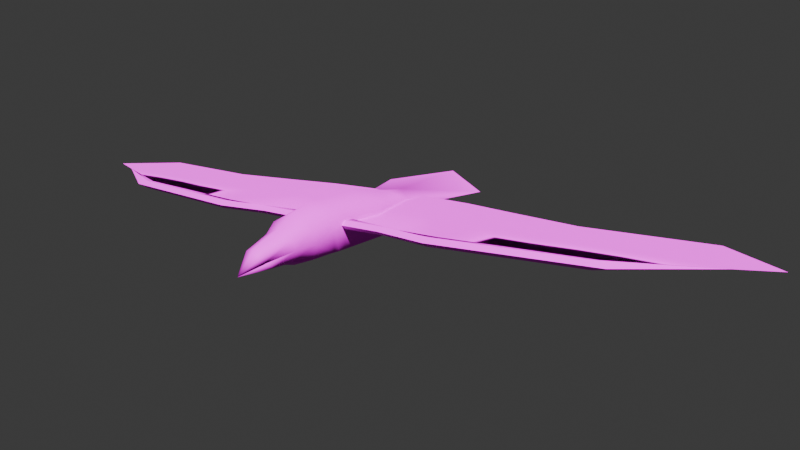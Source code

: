 # Source: Raven.blend  (saved by Blender 5.0.119; exported with 4.5.12 LTS)
import bpy
from mathutils import Matrix  # noqa: F401  (used for matrix-valued properties, if any)

bpy.ops.wm.read_factory_settings(use_empty=True)
scene = bpy.context.scene
scene.name = 'Scene'

# ---- collections
col_collection = bpy.data.collections.new('Collection'); scene.collection.children.link(col_collection)

# ---- images (referenced by path relative to the original .blend; pixels are not part of the script)
import os
ASSET_DIR = os.environ.get("B2B_ASSET_DIR", "")  # directory of the original .blend (textures are referenced by path, not embedded)
HERE = os.path.dirname(os.path.abspath(__file__))  # packed textures are extracted next to this script under _unpacked/

def load_image(name, relpath, width, height, colorspace="sRGB"):
    """Load a texture the original file referenced (path relative to the .blend, or extracted next to this script)."""
    p = next((c for c in (os.path.join(HERE, relpath), os.path.join(ASSET_DIR, relpath)) if relpath and os.path.exists(c)), "")
    if p:
        img = bpy.data.images.load(p, check_existing=True)
        img.name = name
    else:  # same state as the original file: an image datablock whose file is absent (Cycles renders it pink)
        img = bpy.data.images.new(name, width, height)
        img.source = "FILE"
        img.filepath = "//" + (relpath or name)
    img.colorspace_settings.name = colorspace
    return img
img_raven_256_png = load_image('Raven_256.png', 'Raven_256.png', 1024, 1024, 'sRGB')

# ---- materials (node trees are filled in below, after node groups)
mat_raven = bpy.data.materials.new('Raven')
mat_raven.alpha_threshold = 0.0
mat_raven.use_backface_culling_lightprobe_volume = False
mat_raven.roughness = 0.5
mat_raven.line_color = (0.0, 0.0, 0.0, 1.0)

# ---- node groups
ng_smooth_by_angle = bpy.data.node_groups.new('Smooth by Angle', 'GeometryNodeTree')
_s = ng_smooth_by_angle.interface.new_socket(name='Mesh', in_out='OUTPUT', socket_type='NodeSocketGeometry')
_s = ng_smooth_by_angle.interface.new_socket(name='Mesh', in_out='INPUT', socket_type='NodeSocketGeometry')
_s = ng_smooth_by_angle.interface.new_socket(name='Angle', in_out='INPUT', socket_type='NodeSocketFloat')
_s.subtype = 'ANGLE'
_s.default_value = 0.5236
_s.min_value = 0.0
_s.max_value = 3.142
_s.description = 'Maximum face angle for smooth edges'
_s = ng_smooth_by_angle.interface.new_socket(name='Ignore Sharpness', in_out='INPUT', socket_type='NodeSocketBool')
_s.force_non_field = True
ng_smooth_by_angle.is_modifier = True
_N = ng_smooth_by_angle.nodes; _L = ng_smooth_by_angle.links
n0 = _N.new('GeometryNodeSetShadeSmooth'); n0.name = 'Set Shade Smooth'; n0.location = (120, -80)
n0.domain = 'EDGE'
n1 = _N.new('GeometryNodeSetShadeSmooth'); n1.name = 'Set Shade Smooth.001'; n1.location = (300, -80)
n2 = _N.new('NodeGroupOutput'); n2.name = 'Group Output'; n2.location = (480, -80)
n3 = _N.new('GeometryNodeInputMeshEdgeAngle'); n3.name = 'Edge Angle'; n3.location = (-440, -240)
n4 = _N.new('NodeGroupInput'); n4.name = 'Group Input'; n4.location = (-80, -80)
n5 = _N.new('GeometryNodeInputEdgeSmooth'); n5.name = 'Is Edge Smooth'; n5.location = (-260, -120)
n6 = _N.new('GeometryNodeInputShadeSmooth'); n6.name = 'Is Shade Smooth'; n6.location = (-440, -397)
n7 = _N.new('FunctionNodeCompare'); n7.name = 'Compare'; n7.location = (-260, -260)
n7.operation = 'LESS_EQUAL'
n7.inputs[6].default_value = (0.0, 0.0, 0.0, 0.0)
n7.inputs[7].default_value = (0.0, 0.0, 0.0, 0.0)
n8 = _N.new('FunctionNodeBooleanMath'); n8.name = 'Boolean Math.001'; n8.location = (-80, -260)
n9 = _N.new('NodeGroupInput'); n9.name = 'Group Input.001'; n9.location = (-440, -329)
n10 = _N.new('NodeGroupInput'); n10.name = 'Group Input.002'; n10.location = (-259, -189)
n11 = _N.new('FunctionNodeBooleanMath'); n11.name = 'Boolean Math'; n11.location = (-80, -149)
n11.operation = 'OR'
n12 = _N.new('FunctionNodeBooleanMath'); n12.name = 'Boolean Math.002'; n12.location = (-260, -380)
n12.operation = 'OR'
n13 = _N.new('NodeGroupInput'); n13.name = 'Group Input.003'; n13.location = (-440, -460)
_L.new(n3.outputs[0], n7.inputs[0])
_L.new(n1.outputs[0], n2.inputs[0])
_L.new(n9.outputs[1], n7.inputs[1])
_L.new(n7.outputs[0], n8.inputs[0])
_L.new(n4.outputs[0], n0.inputs[0])
_L.new(n0.outputs[0], n1.inputs[0])
_L.new(n8.outputs[0], n0.inputs[2])
_L.new(n10.outputs[2], n11.inputs[1])
_L.new(n5.outputs[0], n11.inputs[0])
_L.new(n11.outputs[0], n0.inputs[1])
_L.new(n13.outputs[2], n12.inputs[1])
_L.new(n6.outputs[0], n12.inputs[0])
_L.new(n12.outputs[0], n8.inputs[1])
n2.is_active_output = True

# ---- material node trees
mat_raven.use_nodes = True; mat_raven.node_tree.nodes.clear()
_N = mat_raven.node_tree.nodes; _L = mat_raven.node_tree.links
n0 = _N.new('ShaderNodeOutputMaterial'); n0.name = 'Material Output'; n0.location = (200, 100)
n1 = _N.new('ShaderNodeBsdfPrincipled'); n1.name = 'Principled BSDF'; n1.location = (-200, 100)
n1.inputs[2].default_value = 0.5636
n1.inputs[3].default_value = 1.2
n2 = _N.new('ShaderNodeTexImage'); n2.name = 'Image Texture'; n2.location = (-490, 80)
n2.image = img_raven_256_png
n2.interpolation = 'Closest'
_L.new(n1.outputs[0], n0.inputs[0])
_L.new(n2.outputs[0], n1.inputs[0])
_L.new(n2.outputs[1], n1.inputs[4])
n0.is_active_output = True

# ---- world
world_world = bpy.data.worlds.new('World'); scene.world = world_world
world_world.use_nodes = True; world_world.node_tree.nodes.clear()
_N = world_world.node_tree.nodes; _L = world_world.node_tree.links
n0 = _N.new('ShaderNodeOutputWorld'); n0.name = 'World Output'; n0.location = (200, 100)
n1 = _N.new('ShaderNodeBackground'); n1.name = 'Background'; n1.location = (-200, 100)
n1.inputs[0].default_value = (0.05088, 0.05088, 0.05088, 1.0)
_L.new(n1.outputs[0], n0.inputs[0])
n0.is_active_output = True
world_world.color = (0.05088, 0.05088, 0.05088)
world_world.sun_shadow_jitter_overblur = 0.0

# ---- cameras
cam_camera_001 = bpy.data.cameras.new('Camera.001')
cam_camera_001.lens = 32.0

# ---- lights
light_sun = bpy.data.lights.new('Sun', 'SUN')
light_sun.color = (1.0, 0.9714, 0.9714)
light_sun.energy = 7.31

# ---- meshes
me_cube_002 = bpy.data.meshes.new('Cube.002')
me_cube_002.from_pydata([(-0.2081, -0.2228, -0.07891), (-0.2183, -0.2228, 0.1441), (0.0, -0.2297, -0.1481), (0.0, -0.2297, 0.2348), (-0.1313, -0.367, -0.06623), (-0.1469, -0.3706, 0.09703), (0.0, -0.3666, -0.1044), (0.0, -0.371, 0.1619), (-0.2404, -0.2228, 0.03786), (-0.1749, -0.3708, 0.02445), (0.0, -0.542, -0.09045), (0.0, -0.7872, -0.06143), (-0.1159, -0.5474, -0.05552), (-0.1013, -0.6104, 0.05238), (0.0, -0.6175, 0.08659), (-0.09092, -0.6257, -0.009676), (-0.09984, -0.6014, -0.00954), (0.0, -0.03506, -0.1619), (-0.2505, -0.02244, -0.07525), (-0.2547, -0.02244, 0.1484), (0.0, -0.03506, 0.271), (-0.2667, 0.01507, -0.07579), (-0.2667, 0.01507, 0.1487), (-0.5866, 1.806, 0.02223), (0.0, 0.0, -0.1654), (0.0, 0.006754, 0.2712), (-0.2377, 0.9806, 0.03042), (-0.2377, 0.9806, 0.0963), (0.0, 0.9686, 0.153), (0.0, 0.9686, -0.03791), (-0.3163, 0.5114, -0.08694), (0.0, 0.5036, 0.2605), (0.0, 0.5036, -0.1909), (-0.3163, 0.5114, 0.1168), (0.0, 1.224, 0.1093), (-0.2735, 0.08278, -0.07739), (0.0, 0.0687, 0.2691), (0.0, 0.0687, -0.169), (-0.2735, 0.08278, 0.1487), (0.0, -0.6014, -0.00954), (0.0, -0.3708, 0.02445), (0.0, -0.788, -0.05743), (0.0, -0.6257, -0.009676), (0.0, 2.189, 0.09224), (0.2081, -0.2228, -0.07891), (0.2183, -0.2228, 0.1441), (0.1313, -0.367, -0.06623), (0.1469, -0.3706, 0.09703), (0.2404, -0.2228, 0.03786), (0.1749, -0.3708, 0.02445), (0.1159, -0.5474, -0.05552), (0.1013, -0.6104, 0.05238), (0.09092, -0.6257, -0.009676), (0.09984, -0.6014, -0.00954), (0.2505, -0.02244, -0.07525), (0.2547, -0.02244, 0.1484), (0.2667, 0.01507, -0.07579), (0.2667, 0.01507, 0.1487), (0.5866, 1.806, 0.02223), (0.2377, 0.9806, 0.03042), (0.2377, 0.9806, 0.0963), (0.3163, 0.5114, -0.08694), (0.3163, 0.5114, 0.1168), (0.2735, 0.08278, -0.07739), (0.2735, 0.08278, 0.1487)], [], [(8, 0, 4, 9), (15, 13, 5, 9), (7, 3, 1, 5), (2, 6, 4, 0), (12, 4, 6, 10), (16, 12, 11), (1, 8, 9, 5), (39, 40, 9, 16), (41, 15, 42), (5, 13, 14, 7), (41, 13, 15), (9, 4, 12, 16), (11, 12, 10), (8, 18, 0), (1, 3, 20, 19), (8, 1, 19), (2, 0, 18, 17), (8, 19, 18), (26, 27, 23), (36, 38, 22, 25), (35, 37, 24, 21), (43, 23, 34), (30, 33, 27, 26), (35, 38, 33, 30), (26, 29, 32, 30), (28, 27, 33, 31), (34, 26, 23), (27, 34, 23), (19, 20, 25, 22), (19, 22, 21, 18), (17, 18, 21, 24), (21, 22, 38, 35), (30, 32, 37, 35), (31, 33, 38, 36), (27, 28, 34), (34, 29, 26), (13, 41, 14), (15, 9, 40, 42), (11, 39, 16), (48, 49, 46, 44), (52, 49, 47, 51), (7, 47, 45, 3), (2, 44, 46, 6), (50, 10, 6, 46), (53, 11, 50), (45, 47, 49, 48), (39, 53, 49, 40), (41, 42, 52), (47, 7, 14, 51), (41, 52, 51), (49, 53, 50, 46), (11, 10, 50), (48, 44, 54), (45, 55, 20, 3), (48, 55, 45), (2, 17, 54, 44), (48, 54, 55), (59, 58, 60), (36, 25, 57, 64), (63, 56, 24, 37), (43, 34, 58), (61, 59, 60, 62), (63, 61, 62, 64), (59, 61, 32, 29), (28, 31, 62, 60), (34, 58, 59), (60, 58, 34), (55, 57, 25, 20), (55, 54, 56, 57), (17, 24, 56, 54), (56, 63, 64, 57), (61, 63, 37, 32), (31, 36, 64, 62), (60, 34, 28), (34, 59, 29), (51, 14, 41), (52, 42, 40, 49), (11, 53, 39)])
me_cube_002.polygons.foreach_set('use_smooth', [True] * 78)
_uv = me_cube_002.uv_layers.new(name='UVMap')
_uv.uv.foreach_set('vector', [0.5546, 0.9007, 0.5563, 0.8924, 0.583, 0.8948, 0.5807, 0.9019, 0.6046, 0.9046, 0.5988, 0.92, 0.5525, 0.9195, 0.548, 0.9052, 0.4177, 0.8649, 0.3894, 0.8486, 0.4199, 0.811, 0.439, 0.84, 0.5594, 0.8852, 0.5823, 0.8874, 0.583, 0.8948, 0.5563, 0.8924, 0.6113, 0.8931, 0.583, 0.8948, 0.5823, 0.8874, 0.6109, 0.8864, 0.6138, 0.9, 0.6113, 0.8931, 0.6506, 0.8887, 0.4976, 0.9373, 0.4955, 0.8938, 0.548, 0.9052, 0.5574, 0.9264, 0.4934, 0.205, 0.492, 0.1555, 0.5497, 0.1548, 0.5264, 0.2046, 0.4893, 0.06492, 0.5204, 0.1005, 0.4904, 0.1009, 0.5657, 0.9083, 0.6, 0.9067, 0.6027, 0.9131, 0.5529, 0.9245, 0.649, 0.895, 0.5988, 0.92, 0.6046, 0.9046, 0.5807, 0.9019, 0.583, 0.8948, 0.6113, 0.8931, 0.6138, 0.9, 0.6506, 0.8887, 0.6113, 0.8931, 0.6109, 0.8864, 0.477, 0.7953, 0.467, 0.7359, 0.503, 0.774, 0.4537, 0.8147, 0.4103, 0.8599, 0.3705, 0.8268, 0.4213, 0.7739, 0.477, 0.7953, 0.4537, 0.8147, 0.4213, 0.7739, 0.5518, 0.7425, 0.503, 0.774, 0.467, 0.7359, 0.5252, 0.6988, 0.477, 0.7953, 0.4213, 0.7739, 0.467, 0.7359, 0.5591, 0.4797, 0.5583, 0.4906, 0.4729, 0.4766, 0.3506, 0.8073, 0.4042, 0.7529, 0.4155, 0.7659, 0.3624, 0.8191, 0.4491, 0.7153, 0.5105, 0.6747, 0.5203, 0.6907, 0.4596, 0.7289, 0.4223, 0.5214, 0.5191, 0.4465, 0.5908, 0.5229, 0.3789, 0.6337, 0.3402, 0.6651, 0.2702, 0.5662, 0.2843, 0.5546, 0.4491, 0.7153, 0.4042, 0.7529, 0.3402, 0.6651, 0.3789, 0.6337, 0.2843, 0.5546, 0.3281, 0.505, 0.4412, 0.5773, 0.3789, 0.6337, 0.2149, 0.602, 0.2702, 0.5662, 0.3402, 0.6651, 0.2712, 0.7196, 0.5359, 0.5238, 0.5802, 0.572, 0.4782, 0.5833, 0.655, 0.4979, 0.5932, 0.5229, 0.5216, 0.4465, 0.4213, 0.7739, 0.3705, 0.8268, 0.3624, 0.8191, 0.4155, 0.7659, 0.4213, 0.7739, 0.4155, 0.7659, 0.4596, 0.7289, 0.467, 0.7359, 0.5252, 0.6988, 0.467, 0.7359, 0.4596, 0.7289, 0.5203, 0.6907, 0.4596, 0.7289, 0.4155, 0.7659, 0.4042, 0.7529, 0.4491, 0.7153, 0.3789, 0.6337, 0.4412, 0.5773, 0.5105, 0.6747, 0.4491, 0.7153, 0.2712, 0.7196, 0.3402, 0.6651, 0.4042, 0.7529, 0.3506, 0.8073, 0.655, 0.4979, 0.6575, 0.5235, 0.5932, 0.5229, 0.2634, 0.465, 0.3281, 0.505, 0.2843, 0.5546, 0.6, 0.9067, 0.6487, 0.895, 0.6027, 0.9131, 0.5204, 0.1005, 0.5497, 0.1548, 0.492, 0.1555, 0.4904, 0.1009, 0.4946, 0.246, 0.4934, 0.205, 0.5264, 0.2046, 0.5546, 0.9007, 0.5807, 0.9019, 0.583, 0.8948, 0.5563, 0.8924, 0.6046, 0.9046, 0.548, 0.9052, 0.5525, 0.9195, 0.5988, 0.92, 0.4177, 0.8649, 0.439, 0.84, 0.4199, 0.811, 0.3894, 0.8486, 0.5594, 0.8852, 0.5563, 0.8924, 0.583, 0.8948, 0.5823, 0.8874, 0.6113, 0.8931, 0.6109, 0.8864, 0.5823, 0.8874, 0.583, 0.8948, 0.6138, 0.9, 0.6506, 0.8887, 0.6113, 0.8931, 0.4976, 0.9373, 0.5574, 0.9264, 0.548, 0.9052, 0.4955, 0.8938, 0.4934, 0.205, 0.4605, 0.2054, 0.4342, 0.1562, 0.492, 0.1555, 0.4893, 0.06492, 0.4904, 0.1009, 0.4604, 0.1012, 0.5657, 0.9083, 0.5529, 0.9245, 0.6027, 0.9131, 0.6, 0.9067, 0.649, 0.895, 0.6046, 0.9046, 0.5988, 0.92, 0.5807, 0.9019, 0.6138, 0.9, 0.6113, 0.8931, 0.583, 0.8948, 0.6506, 0.8887, 0.6109, 0.8864, 0.6113, 0.8931, 0.477, 0.7953, 0.503, 0.774, 0.467, 0.7359, 0.4537, 0.8147, 0.4213, 0.7739, 0.3705, 0.8268, 0.4103, 0.8599, 0.477, 0.7953, 0.4213, 0.7739, 0.4537, 0.8147, 0.5518, 0.7425, 0.5252, 0.6988, 0.467, 0.7359, 0.503, 0.774, 0.477, 0.7953, 0.467, 0.7359, 0.4213, 0.7739, 0.5526, 0.5688, 0.468, 0.5856, 0.5544, 0.5796, 0.3506, 0.8073, 0.3624, 0.8191, 0.4155, 0.7659, 0.4042, 0.7529, 0.4491, 0.7153, 0.4596, 0.7289, 0.5203, 0.6907, 0.5105, 0.6747, 0.4223, 0.5214, 0.5908, 0.5229, 0.5191, 0.4465, 0.3789, 0.6337, 0.2843, 0.5546, 0.2702, 0.5662, 0.3402, 0.6651, 0.4491, 0.7153, 0.3789, 0.6337, 0.3402, 0.6651, 0.4042, 0.7529, 0.2843, 0.5546, 0.3789, 0.6337, 0.4412, 0.5773, 0.3281, 0.505, 0.2149, 0.602, 0.2712, 0.7196, 0.3402, 0.6651, 0.2702, 0.5662, 0.5359, 0.5238, 0.4782, 0.5833, 0.5802, 0.572, 0.655, 0.4979, 0.5216, 0.4465, 0.5932, 0.5229, 0.4213, 0.7739, 0.4155, 0.7659, 0.3624, 0.8191, 0.3705, 0.8268, 0.4213, 0.7739, 0.467, 0.7359, 0.4596, 0.7289, 0.4155, 0.7659, 0.5252, 0.6988, 0.5203, 0.6907, 0.4596, 0.7289, 0.467, 0.7359, 0.4596, 0.7289, 0.4491, 0.7153, 0.4042, 0.7529, 0.4155, 0.7659, 0.3789, 0.6337, 0.4491, 0.7153, 0.5105, 0.6747, 0.4412, 0.5773, 0.2712, 0.7196, 0.3506, 0.8073, 0.4042, 0.7529, 0.3402, 0.6651, 0.655, 0.4979, 0.5932, 0.5229, 0.6575, 0.5235, 0.2634, 0.465, 0.2843, 0.5546, 0.3281, 0.505, 0.6, 0.9067, 0.6027, 0.9131, 0.6487, 0.895, 0.4604, 0.1012, 0.4904, 0.1009, 0.492, 0.1555, 0.4342, 0.1562, 0.4946, 0.246, 0.4605, 0.2054, 0.4934, 0.205])
me_cube_002.materials.append(mat_raven)
me_cube_002.update()
me_cube_003 = bpy.data.meshes.new('Cube.003')
me_cube_003.from_pydata([(-0.9121, -0.6238, 0.03581), (-0.9121, -0.6238, 0.1123), (-0.5528, -0.5534, 0.03581), (-0.5528, -0.5534, 0.1123), (-1.956, -0.4419, 0.03581), (-1.956, -0.4419, 0.1123), (-0.05462, -0.5652, 0.03581), (-0.05462, -0.5652, 0.1123), (-0.9321, -0.5077, 0.09391), (-0.5743, -0.3843, 0.05522), (-1.977, -0.3518, 0.09467), (-0.9001, -0.6766, 0.07406), (-1.077, 0.7355, 0.07406), (-0.5059, -0.5994, 0.07406), (-0.6578, 0.8413, 0.07406), (-2.549, 0.7244, 0.0708), (-2.665, 0.06962, 0.07406), (-2.046, -0.4771, 0.07406), (-0.05462, -0.6123, 0.07406), (-0.05288, -0.3807, 0.08776), (-0.04545, 0.9029, 0.07406), (-1.434, -0.5328, 0.1123), (-1.434, -0.5328, 0.03581), (-1.455, -0.4278, 0.09391), (-1.473, -0.5768, 0.07406), (-1.612, 0.6162, 0.07406), (-0.04895, 0.08897, 0.07406), (-2.165, 0.09808, 0.07406), (-0.6271, 0.1267, 0.07406), (-1.023, 0.03335, 0.07406), (-1.594, 0.06571, 0.07406), (-2.952, 0.2315, 0.07598)], [], [(13, 11, 1, 3), (9, 3, 1, 8), (19, 7, 3, 9), (18, 13, 3, 7), (26, 28, 9, 19), (16, 5, 17), (24, 22, 4, 17), (21, 23, 8, 1), (16, 10, 5), (27, 16, 10), (28, 29, 8, 9), (30, 27, 10, 23), (4, 10, 16), (22, 23, 10, 4), (2, 9, 8, 0), (6, 19, 9, 2), (21, 24, 17, 5), (16, 17, 4), (6, 2, 13, 18), (2, 0, 11, 13), (1, 11, 24, 21), (0, 8, 23, 22), (29, 30, 23, 8), (5, 10, 23, 21), (11, 0, 22, 24), (12, 25, 30, 29), (25, 15, 27, 30), (14, 12, 29, 28), (20, 14, 28, 26), (16, 27, 15, 31)])
me_cube_003.polygons.foreach_set('use_smooth', [True] * 30)
_uv = me_cube_003.uv_layers.new(name='UVMap')
_uv.uv.foreach_set('vector', [0.8164, 0.6396, 0.8164, 0.6818, 0.8229, 0.6832, 0.8236, 0.6442, 0.8423, 0.646, 0.8236, 0.6442, 0.8229, 0.6832, 0.8351, 0.6855, 0.8423, 0.5904, 0.8227, 0.5907, 0.8236, 0.6442, 0.8423, 0.646, 0.8164, 0.5906, 0.8164, 0.6396, 0.8236, 0.6442, 0.8227, 0.5907, 0.7364, 0.6046, 0.7303, 0.6867, 0.8031, 0.6801, 0.8029, 0.6055, 0.8164, 0.8847, 0.8249, 0.7926, 0.8164, 0.7986, 0.8164, 0.7416, 0.8092, 0.7383, 0.8079, 0.7926, 0.8164, 0.7986, 0.8236, 0.7383, 0.8352, 0.7421, 0.8351, 0.6855, 0.8229, 0.6832, 0.8164, 0.8847, 0.8319, 0.7995, 0.8249, 0.7926, 0.751, 0.8409, 0.7314, 0.9573, 0.8066, 0.818, 0.7303, 0.6867, 0.7425, 0.7432, 0.8182, 0.7316, 0.8031, 0.6801, 0.7469, 0.7905, 0.751, 0.8409, 0.8066, 0.818, 0.8099, 0.7749, 0.8079, 0.7926, 0.7997, 0.7998, 0.8164, 0.8847, 0.8092, 0.7383, 0.7969, 0.7421, 0.7997, 0.7998, 0.8079, 0.7926, 0.8092, 0.6442, 0.7909, 0.6459, 0.7971, 0.6856, 0.8099, 0.6832, 0.8101, 0.5907, 0.79, 0.5905, 0.7909, 0.6459, 0.8092, 0.6442, 0.8236, 0.7383, 0.8164, 0.7416, 0.8164, 0.7986, 0.8249, 0.7926, 0.8164, 0.8847, 0.8164, 0.7986, 0.8079, 0.7926, 0.8101, 0.5907, 0.8092, 0.6442, 0.8164, 0.6396, 0.8164, 0.5906, 0.8092, 0.6442, 0.8099, 0.6832, 0.8164, 0.6818, 0.8164, 0.6396, 0.8229, 0.6832, 0.8164, 0.6818, 0.8164, 0.7416, 0.8236, 0.7383, 0.8099, 0.6832, 0.7971, 0.6856, 0.7969, 0.7421, 0.8092, 0.7383, 0.7425, 0.7432, 0.7469, 0.7905, 0.8099, 0.7749, 0.8182, 0.7316, 0.8249, 0.7926, 0.8319, 0.7995, 0.8352, 0.7421, 0.8236, 0.7383, 0.8164, 0.6818, 0.8099, 0.6832, 0.8092, 0.7383, 0.8164, 0.7416, 0.646, 0.7493, 0.6612, 0.8257, 0.7469, 0.7905, 0.7425, 0.7432, 0.6612, 0.8257, 0.6516, 0.9469, 0.751, 0.8409, 0.7469, 0.7905, 0.6272, 0.6897, 0.646, 0.7493, 0.7425, 0.7432, 0.7303, 0.6867, 0.5732, 0.5857, 0.6272, 0.6897, 0.7303, 0.6867, 0.7364, 0.6046, 0.7314, 0.9573, 0.751, 0.8409, 0.6516, 0.9469, 0.7214, 0.9846])
me_cube_003.materials.append(mat_raven)
me_cube_003.update()
me_cube_001 = bpy.data.meshes.new('Cube.001')
me_cube_001.from_pydata([(-0.9121, -0.6238, 0.03581), (-0.9121, -0.6238, 0.1123), (-0.5528, -0.5534, 0.03581), (-0.5528, -0.5534, 0.1123), (-1.956, -0.4419, 0.03581), (-1.956, -0.4419, 0.1123), (-0.05462, -0.5652, 0.03581), (-0.05462, -0.5652, 0.1123), (-0.9321, -0.5077, 0.09391), (-0.5743, -0.3843, 0.05522), (-1.977, -0.3518, 0.09467), (-0.9001, -0.6766, 0.07406), (-1.077, 0.7355, 0.07406), (-0.5059, -0.5994, 0.07406), (-0.6578, 0.8413, 0.07406), (-2.549, 0.7244, 0.0708), (-2.665, 0.06962, 0.07406), (-2.046, -0.4771, 0.07406), (-0.05462, -0.6123, 0.07406), (-0.05288, -0.3807, 0.08776), (-0.04545, 0.9029, 0.07406), (-1.434, -0.5328, 0.1123), (-1.434, -0.5328, 0.03581), (-1.455, -0.4278, 0.09391), (-1.473, -0.5768, 0.07406), (-1.612, 0.6162, 0.07406), (-0.04895, 0.08897, 0.07406), (-2.165, 0.09808, 0.07406), (-0.6271, 0.1267, 0.07406), (-1.023, 0.03335, 0.07406), (-1.594, 0.06571, 0.07406), (-2.952, 0.2315, 0.07598)], [], [(13, 11, 1, 3), (9, 3, 1, 8), (19, 7, 3, 9), (18, 13, 3, 7), (26, 28, 9, 19), (16, 5, 17), (24, 22, 4, 17), (21, 23, 8, 1), (16, 10, 5), (27, 16, 10), (28, 29, 8, 9), (30, 27, 10, 23), (4, 10, 16), (22, 23, 10, 4), (2, 9, 8, 0), (6, 19, 9, 2), (21, 24, 17, 5), (16, 17, 4), (6, 2, 13, 18), (2, 0, 11, 13), (1, 11, 24, 21), (0, 8, 23, 22), (29, 30, 23, 8), (5, 10, 23, 21), (11, 0, 22, 24), (12, 25, 30, 29), (25, 15, 27, 30), (14, 12, 29, 28), (20, 14, 28, 26), (16, 27, 15, 31)])
me_cube_001.polygons.foreach_set('use_smooth', [True] * 30)
_uv = me_cube_001.uv_layers.new(name='UVMap')
_uv.uv.foreach_set('vector', [0.8164, 0.6396, 0.8164, 0.6818, 0.8229, 0.6832, 0.8236, 0.6442, 0.8423, 0.646, 0.8236, 0.6442, 0.8229, 0.6832, 0.8351, 0.6855, 0.8423, 0.5904, 0.8227, 0.5907, 0.8236, 0.6442, 0.8423, 0.646, 0.8164, 0.5906, 0.8164, 0.6396, 0.8236, 0.6442, 0.8227, 0.5907, 0.7364, 0.6046, 0.7303, 0.6867, 0.8031, 0.6801, 0.8029, 0.6055, 0.8164, 0.8847, 0.8249, 0.7926, 0.8164, 0.7986, 0.8164, 0.7416, 0.8092, 0.7383, 0.8079, 0.7926, 0.8164, 0.7986, 0.8236, 0.7383, 0.8352, 0.7421, 0.8351, 0.6855, 0.8229, 0.6832, 0.8164, 0.8847, 0.8319, 0.7995, 0.8249, 0.7926, 0.751, 0.8409, 0.7314, 0.9573, 0.8066, 0.818, 0.7303, 0.6867, 0.7425, 0.7432, 0.8182, 0.7316, 0.8031, 0.6801, 0.7469, 0.7905, 0.751, 0.8409, 0.8066, 0.818, 0.8099, 0.7749, 0.8079, 0.7926, 0.7997, 0.7998, 0.8164, 0.8847, 0.8092, 0.7383, 0.7969, 0.7421, 0.7997, 0.7998, 0.8079, 0.7926, 0.8092, 0.6442, 0.7909, 0.6459, 0.7971, 0.6856, 0.8099, 0.6832, 0.8101, 0.5907, 0.79, 0.5905, 0.7909, 0.6459, 0.8092, 0.6442, 0.8236, 0.7383, 0.8164, 0.7416, 0.8164, 0.7986, 0.8249, 0.7926, 0.8164, 0.8847, 0.8164, 0.7986, 0.8079, 0.7926, 0.8101, 0.5907, 0.8092, 0.6442, 0.8164, 0.6396, 0.8164, 0.5906, 0.8092, 0.6442, 0.8099, 0.6832, 0.8164, 0.6818, 0.8164, 0.6396, 0.8229, 0.6832, 0.8164, 0.6818, 0.8164, 0.7416, 0.8236, 0.7383, 0.8099, 0.6832, 0.7971, 0.6856, 0.7969, 0.7421, 0.8092, 0.7383, 0.7425, 0.7432, 0.7469, 0.7905, 0.8099, 0.7749, 0.8182, 0.7316, 0.8249, 0.7926, 0.8319, 0.7995, 0.8352, 0.7421, 0.8236, 0.7383, 0.8164, 0.6818, 0.8099, 0.6832, 0.8092, 0.7383, 0.8164, 0.7416, 0.646, 0.7493, 0.6612, 0.8257, 0.7469, 0.7905, 0.7425, 0.7432, 0.6612, 0.8257, 0.6516, 0.9469, 0.751, 0.8409, 0.7469, 0.7905, 0.6272, 0.6897, 0.646, 0.7493, 0.7425, 0.7432, 0.7303, 0.6867, 0.5732, 0.5857, 0.6272, 0.6897, 0.7303, 0.6867, 0.7364, 0.6046, 0.7314, 0.9573, 0.751, 0.8409, 0.6516, 0.9469, 0.7214, 0.9846])
me_cube_001.materials.append(mat_raven)
me_cube_001.update()

# ---- objects
ob_empty = bpy.data.objects.new('Empty', None)
ob_empty_001 = bpy.data.objects.new('Empty.001', None)
ob_empty_002 = bpy.data.objects.new('Empty.002', None)
ob_body = bpy.data.objects.new('Body', me_cube_002)
ob_wing_r = bpy.data.objects.new('Wing_R', me_cube_003)
ob_wing_r_001 = bpy.data.objects.new('Wing_R.001', me_cube_001)
ob_camera = bpy.data.objects.new('Camera', cam_camera_001)
ob_sun = bpy.data.objects.new('Sun', light_sun)

# ---- transforms, parenting, visibility, modifiers, constraints
ob_empty.location = (-0.04623, -0.119, 5.821e-11)
ob_empty.rotation_euler = (3.142, -0.0, 4.712)
ob_empty.empty_display_type = 'IMAGE'
ob_empty.empty_display_size = 5.0
ob_empty.empty_image_depth = 'BACK'
ob_empty.show_empty_image_perspective = False
ob_empty.empty_image_side = 'FRONT'
ob_empty_001.location = (-4.537e-17, -0.1409, 0.5005)
ob_empty_001.rotation_euler = (1.571, 0.3047, -1.571)
ob_empty_001.scale = (0.63, 0.63, 0.63)
ob_empty_001.empty_display_type = 'IMAGE'
ob_empty_001.empty_display_size = 5.0
ob_empty_001.empty_image_depth = 'BACK'
ob_empty_001.show_empty_image_perspective = False
ob_empty_001.empty_image_side = 'FRONT'
ob_empty_002.location = (1.667, 0.0, 0.0)
ob_empty_002.rotation_euler = (1.571, 0.0, -1.571)
ob_empty_002.scale = (0.5181, 0.5181, 0.5181)
ob_empty_002.empty_display_type = 'IMAGE'
ob_empty_002.empty_display_size = 5.0
ob_body.location = (0.0, -0.605, 0.0)
ob_body.scale = (0.955, 1.168, 1.168)
ob_wing_r.location = (0.0, 0.0, 0.04151)
ob_wing_r.rotation_euler = (-0.02414, -0.0, 0.0)
ob_wing_r.scale = (1.198, 0.9064, 1.0)
_m = ob_wing_r.modifiers.new('Smooth by Angle', 'NODES')
_m.node_group = ng_smooth_by_angle
_m.use_pin_to_last = True
_m.show_group_selector = False
ob_wing_r_001.location = (0.0, 0.0, 0.04151)
ob_wing_r_001.rotation_euler = (-0.02414, -0.0, 0.0)
ob_wing_r_001.scale = (-1.198, 0.9064, 1.0)
_m = ob_wing_r_001.modifiers.new('Smooth by Angle', 'NODES')
_m.node_group = ng_smooth_by_angle
_m.use_pin_to_last = True
_m.show_group_selector = False
ob_camera.location = (3.689, -5.151, 1.838)
ob_camera.rotation_euler = (1.281, 1.356e-06, 0.555)
ob_sun.location = (0.0, 0.0, 0.0)
ob_sun.rotation_euler = (0.04458, 0.6094, -0.8033)

# ---- collection membership
col_collection.objects.link(ob_empty)
col_collection.objects.link(ob_empty_001)
col_collection.objects.link(ob_empty_002)
col_collection.objects.link(ob_body)
col_collection.objects.link(ob_wing_r)
col_collection.objects.link(ob_wing_r_001)
col_collection.objects.link(ob_camera)
col_collection.objects.link(ob_sun)

# ---- scene / render settings (as saved in the file)
scene.camera = ob_camera
scene.frame_start = 1; scene.frame_end = 250; scene.frame_set(-1)
scene.render.engine = 'BLENDER_EEVEE_NEXT'
scene.render.bake_bias = 0.0
scene.render.bake_samples = 0
scene.cycles.sampling_pattern = 'TABULATED_SOBOL'
scene.eevee.use_volume_custom_range = False
bpy.context.view_layer.update()
